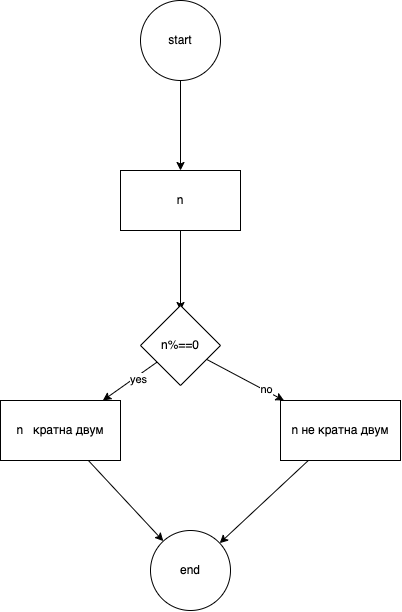

The diagram above was exported from draw.io. Its source (the exported page's mxGraphModel, read from the mxfile embedded in the PNG):
<mxGraphModel dx="640" dy="399" grid="1" gridSize="10" guides="1" tooltips="1" connect="1" arrows="1" fold="1" page="1" pageScale="1" pageWidth="827" pageHeight="1169" math="0" shadow="0">
  <root>
    <mxCell id="0" />
    <mxCell id="1" parent="0" />
    <mxCell id="7" value="" style="edgeStyle=none;html=1;" edge="1" parent="1" source="5" target="6">
      <mxGeometry relative="1" as="geometry" />
    </mxCell>
    <mxCell id="5" value="start" style="ellipse;whiteSpace=wrap;html=1;aspect=fixed;" vertex="1" parent="1">
      <mxGeometry x="340" y="200" width="80" height="80" as="geometry" />
    </mxCell>
    <mxCell id="9" value="" style="edgeStyle=none;html=1;" edge="1" parent="1" source="6">
      <mxGeometry relative="1" as="geometry">
        <mxPoint x="380.0000000000001" y="510" as="targetPoint" />
      </mxGeometry>
    </mxCell>
    <mxCell id="6" value="n" style="whiteSpace=wrap;html=1;" vertex="1" parent="1">
      <mxGeometry x="320" y="370" width="120" height="60" as="geometry" />
    </mxCell>
    <mxCell id="12" value="" style="edgeStyle=none;html=1;" edge="1" parent="1" source="10" target="11">
      <mxGeometry relative="1" as="geometry" />
    </mxCell>
    <mxCell id="16" value="no" style="edgeLabel;html=1;align=center;verticalAlign=middle;resizable=0;points=[];" vertex="1" connectable="0" parent="12">
      <mxGeometry x="0.5021" y="2" relative="1" as="geometry">
        <mxPoint as="offset" />
      </mxGeometry>
    </mxCell>
    <mxCell id="14" value="" style="edgeStyle=none;html=1;" edge="1" parent="1" source="10" target="13">
      <mxGeometry relative="1" as="geometry" />
    </mxCell>
    <mxCell id="15" value="yes" style="edgeLabel;html=1;align=center;verticalAlign=middle;resizable=0;points=[];" vertex="1" connectable="0" parent="14">
      <mxGeometry x="-0.2363" y="3" relative="1" as="geometry">
        <mxPoint as="offset" />
      </mxGeometry>
    </mxCell>
    <mxCell id="10" value="n%==0" style="rhombus;whiteSpace=wrap;html=1;" vertex="1" parent="1">
      <mxGeometry x="340" y="505" width="80" height="80" as="geometry" />
    </mxCell>
    <mxCell id="17" style="edgeStyle=none;html=1;" edge="1" parent="1" source="11" target="18">
      <mxGeometry relative="1" as="geometry">
        <mxPoint x="390" y="710" as="targetPoint" />
      </mxGeometry>
    </mxCell>
    <mxCell id="11" value="n не кратна двум" style="whiteSpace=wrap;html=1;" vertex="1" parent="1">
      <mxGeometry x="480" y="600" width="120" height="60" as="geometry" />
    </mxCell>
    <mxCell id="19" style="edgeStyle=none;html=1;" edge="1" parent="1" source="13" target="18">
      <mxGeometry relative="1" as="geometry" />
    </mxCell>
    <mxCell id="13" value="n&amp;nbsp; &amp;nbsp;кратна двум" style="whiteSpace=wrap;html=1;" vertex="1" parent="1">
      <mxGeometry x="200" y="600" width="120" height="60" as="geometry" />
    </mxCell>
    <mxCell id="18" value="end" style="ellipse;whiteSpace=wrap;html=1;aspect=fixed;" vertex="1" parent="1">
      <mxGeometry x="350" y="730" width="80" height="80" as="geometry" />
    </mxCell>
  </root>
</mxGraphModel>